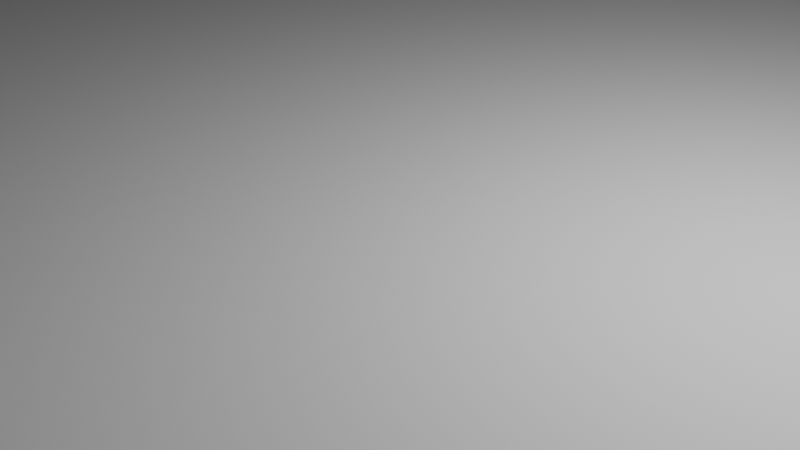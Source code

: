 # Source: card-book-end.blend  (saved by Blender 2.83.19; exported with 4.5.12 LTS)
import bpy
from mathutils import Matrix  # noqa: F401  (used for matrix-valued properties, if any)

bpy.ops.wm.read_factory_settings(use_empty=True)
scene = bpy.context.scene
scene.name = 'Scene'

# ---- collections
col_collection = bpy.data.collections.new('Collection'); scene.collection.children.link(col_collection)

# ---- world
world_world = bpy.data.worlds.new('World'); scene.world = world_world
world_world.use_nodes = True; world_world.node_tree.nodes.clear()
_N = world_world.node_tree.nodes; _L = world_world.node_tree.links
n0 = _N.new('ShaderNodeOutputWorld'); n0.name = 'World Output'; n0.location = (300, 300)
n1 = _N.new('ShaderNodeBackground'); n1.name = 'Background'; n1.location = (10, 300)
n1.inputs[0].default_value = (0.05088, 0.05088, 0.05088, 1.0)
_L.new(n1.outputs[0], n0.inputs[0])
n0.is_active_output = True
world_world.color = (0.05088, 0.05088, 0.05088)
world_world.use_sun_shadow = False
world_world.sun_shadow_jitter_overblur = 0.0

# ---- cameras
cam_camera = bpy.data.cameras.new('Camera')
cam_camera.clip_end = 100.0
cam_camera.ortho_scale = 7.314

# ---- lights
light_light = bpy.data.lights.new('Light', 'POINT')
light_light.transmission_factor = 0.0
light_light.energy = 1000.0
light_light.shadow_soft_size = 0.1
light_light.shadow_maximum_resolution = 0.006
light_light.use_absolute_resolution = True

# ---- meshes
me_cube = bpy.data.meshes.new('Cube')
me_cube.from_pydata([(-1.0, -1.0, -0.2015), (-1.0, -1.0, 0.2015), (-1.0, 1.0, -0.2015), (-1.0, 1.0, 0.2015), (1.0, -1.0, -0.2015), (1.0, -1.0, 0.2015), (1.0, 1.0, -0.2015), (1.0, 1.0, 0.2015), (1.0, -0.3954, 0.2015), (1.0, -0.3648, 0.2015), (1.0, -0.3648, -0.2015), (-1.0, -0.3954, -0.2015), (1.0, -0.3954, -0.2015), (-1.0, -0.3648, 0.2015), (-1.0, -0.3954, 0.2015), (-1.0, -0.3648, -0.2015), (1.0, -0.9696, 0.2015), (1.0, -0.9696, -0.2015), (-1.0, -0.9696, 0.2015), (-1.0, -0.9696, -0.2015), (-0.9779, -0.9696, 0.2015), (-0.9779, -0.9696, -0.2015), (-0.9779, -0.3954, -0.2015), (-0.9779, -0.3648, -0.2015), (-0.9779, -0.3954, 0.2015), (-0.9779, -0.3648, 0.2015), (-0.9779, 1.0, -0.2015), (-0.9779, 1.0, 0.2015), (-0.9779, -1.0, -0.2015), (-0.9779, -1.0, 0.2015), (1.0, -0.9696, 0.2015), (1.0, -1.0, 0.2015), (-1.0, -1.0, 0.2015), (-1.0, -0.9696, 0.2015), (-1.0, -1.0, 9.787), (-1.0, -1.0, 10.31), (-1.0, -0.9696, 10.31), (-1.0, -0.9696, 9.787), (1.0, -1.0, 9.787), (1.0, -1.0, 10.31), (1.0, -0.9696, 9.787), (1.0, -0.9696, 10.31), (-0.9785, -1.0, 0.2015), (-0.9785, -0.9696, 0.2015), (-0.9785, -1.0, 0.2015), (-0.9785, -0.9696, 0.2015), (-0.9785, -0.9696, 9.787), (-0.9785, -0.9696, 10.31), (-0.9785, -1.0, 9.787), (-0.9785, -1.0, 10.31), (-1.0, -1.0, 18.15), (1.0, -1.0, 18.15), (1.0, -0.9696, 18.15), (-1.0, -0.9696, 18.15), (-0.9785, -0.9696, 18.15), (-0.9785, -1.0, 18.15)], [], [(15, 13, 3, 2), (27, 26, 2, 3), (17, 16, 5, 4), (29, 28, 4, 5), (21, 17, 4, 28), (12, 8, 16, 17), (0, 1, 18, 19), (11, 14, 13, 15), (19, 18, 14, 11), (10, 9, 8, 12), (23, 10, 12, 22), (24, 14, 18, 20), (25, 13, 14, 24), (42, 5, 31, 44), (22, 12, 17, 21), (11, 22, 21, 19), (9, 25, 24, 8), (8, 24, 20, 16), (2, 26, 23, 15), (15, 23, 22, 11), (19, 21, 28, 0), (1, 0, 28, 29), (7, 6, 26, 27), (5, 16, 30, 31), (43, 18, 33, 45), (18, 1, 32, 33), (45, 33, 37, 46), (46, 37, 36, 47), (31, 30, 40, 38), (38, 40, 41, 39), (44, 31, 38, 48), (48, 38, 39, 49), (33, 32, 34, 37), (37, 34, 35, 36), (34, 48, 49, 35), (32, 44, 48, 34), (40, 46, 47, 41), (30, 45, 46, 40), (24, 46, 45), (37, 14, 33), (50, 51, 52, 53), (16, 43, 45, 30), (1, 42, 44, 32), (37, 14, 13, 36), (36, 13, 25, 47), (14, 37, 46, 24), (47, 25, 24, 46), (6, 7, 9, 10), (3, 14, 25, 27), (9, 7, 27, 25), (35, 49, 55, 50), (41, 47, 54, 52), (47, 36, 53, 54), (39, 41, 52, 51), (49, 39, 51, 55), (36, 35, 50, 53), (23, 26, 6, 10)])
_uv = me_cube.uv_layers.new(name='UVMap')
_uv.uv.foreach_set('vector', [0.375, 0.174, 0.625, 0.174, 0.625, 0.25, 0.375, 0.25, 0.625, 0.4872, 0.375, 0.4872, 0.375, 0.25, 0.625, 0.25, 0.375, 0.728, 0.625, 0.728, 0.625, 0.75, 0.375, 0.75, 0.625, 0.7628, 0.375, 0.7628, 0.375, 0.75, 0.625, 0.75, 0.3622, 0.728, 0.375, 0.728, 0.375, 0.75, 0.3622, 0.75, 0.375, 0.652, 0.625, 0.652, 0.625, 0.728, 0.375, 0.728, 0.375, 0.0, 0.625, 0.0, 0.625, 0.02204, 0.375, 0.02204, 0.375, 0.09803, 0.625, 0.09803, 0.625, 0.174, 0.375, 0.174, 0.375, 0.02204, 0.625, 0.02204, 0.625, 0.09803, 0.375, 0.09803, 0.375, 0.576, 0.625, 0.576, 0.625, 0.652, 0.375, 0.652, 0.3622, 0.576, 0.375, 0.576, 0.375, 0.652, 0.3622, 0.652, 0.6378, 0.652, 0.875, 0.652, 0.875, 0.728, 0.6378, 0.728, 0.6378, 0.576, 0.875, 0.576, 0.875, 0.652, 0.6378, 0.652, 0.0, 0.0, 0.0, 0.0, 0.0, 0.0, 0.0, 0.0, 0.3622, 0.652, 0.375, 0.652, 0.375, 0.728, 0.3622, 0.728, 0.125, 0.652, 0.3622, 0.652, 0.3622, 0.728, 0.125, 0.728, 0.625, 0.576, 0.6378, 0.576, 0.6378, 0.652, 0.625, 0.652, 0.625, 0.652, 0.6378, 0.652, 0.6378, 0.728, 0.625, 0.728, 0.125, 0.5, 0.3622, 0.5, 0.3622, 0.576, 0.125, 0.576, 0.125, 0.576, 0.3622, 0.576, 0.3622, 0.652, 0.125, 0.652, 0.125, 0.728, 0.3622, 0.728, 0.3622, 0.75, 0.125, 0.75, 0.625, 1.0, 0.375, 1.0, 0.375, 0.7628, 0.625, 0.7628, 0.625, 0.5, 0.375, 0.5, 0.375, 0.4872, 0.625, 0.4872, 0.625, 0.75, 0.625, 0.728, 0.625, 0.728, 0.625, 0.75, 0.0, 0.0, 0.0, 0.0, 0.0, 0.0, 0.0, 0.0, 0.625, 0.02204, 0.625, 0.0, 0.625, 0.0, 0.625, 0.02204, 0.0, 0.0, 0.0, 0.0, 0.0, 0.0, 0.0, 0.0, 0.0, 0.0, 0.0, 0.0, 0.0, 0.0, 0.0, 0.0, 0.625, 0.75, 0.625, 0.728, 0.625, 0.728, 0.625, 0.75, 0.625, 0.75, 0.625, 0.728, 0.625, 0.728, 0.625, 0.75, 0.0, 0.0, 0.0, 0.0, 0.0, 0.0, 0.0, 0.0, 0.0, 0.0, 0.0, 0.0, 0.0, 0.0, 0.0, 0.0, 0.625, 0.02204, 0.625, 0.0, 0.625, 0.0, 0.625, 0.02204, 0.625, 0.02204, 0.625, 0.0, 0.625, 0.0, 0.625, 0.02204, 0.0, 0.0, 0.0, 0.0, 0.0, 0.0, 0.0, 0.0, 0.0, 0.0, 0.0, 0.0, 0.0, 0.0, 0.0, 0.0, 0.0, 0.0, 0.0, 0.0, 0.0, 0.0, 0.0, 0.0, 0.0, 0.0, 0.0, 0.0, 0.0, 0.0, 0.0, 0.0, 0.0, 0.0, 0.0, 0.0, 0.0, 0.0, 0.0, 0.0, 0.0, 0.0, 0.0, 0.0, 0.625, 0.0, 0.625, 0.75, 0.625, 0.728, 0.625, 0.02204, 0.0, 0.0, 0.0, 0.0, 0.0, 0.0, 0.0, 0.0, 0.0, 0.0, 0.0, 0.0, 0.0, 0.0, 0.0, 0.0, 0.0, 0.0, 0.0, 0.0, 0.0, 0.0, 0.0, 0.0, 0.0, 0.0, 0.0, 0.0, 0.0, 0.0, 0.0, 0.0, 0.0, 0.0, 0.0, 0.0, 0.0, 0.0, 0.0, 0.0, 0.0, 0.0, 0.0, 0.0, 0.0, 0.0, 0.0, 0.0, 0.375, 0.5, 0.625, 0.5, 0.625, 0.576, 0.375, 0.576, 0.625, 0.25, 0.0, 0.0, 0.0, 0.0, 0.625, 0.4872, 0.625, 0.576, 0.625, 0.5, 0.625, 0.4872, 0.0, 0.0, 0.0, 0.0, 0.0, 0.0, 0.0, 0.0, 0.0, 0.0, 0.0, 0.0, 0.0, 0.0, 0.0, 0.0, 0.0, 0.0, 0.0, 0.0, 0.0, 0.0, 0.0, 0.0, 0.0, 0.0, 0.625, 0.75, 0.625, 0.728, 0.625, 0.728, 0.625, 0.75, 0.0, 0.0, 0.0, 0.0, 0.0, 0.0, 0.0, 0.0, 0.625, 0.02204, 0.625, 0.0, 0.625, 0.0, 0.625, 0.02204, 0.3622, 0.576, 0.3622, 0.5, 0.375, 0.5, 0.375, 0.576])
me_cube.use_remesh_fix_poles = True
me_cube.use_remesh_preserve_attributes = False
me_cube.use_mirror_vertex_groups = False
me_cube.update()

# ---- objects
ob_light = bpy.data.objects.new('Light', light_light)
ob_camera = bpy.data.objects.new('Camera', cam_camera)
ob_cube = bpy.data.objects.new('Cube', me_cube)

# ---- transforms, parenting, visibility, modifiers, constraints
ob_light.location = (4.076, 1.005, 5.904)
ob_light.rotation_euler = (0.6503, 0.05522, 1.866)
ob_light.lock_rotations_4d = False
ob_light.empty_display_type = 'ARROWS'
ob_light.color = (0.0, 0.0, 0.0, 0.0)
ob_light.lineart.crease_threshold = 0.0
ob_camera.location = (7.359, -6.926, 4.958)
ob_camera.rotation_euler = (1.109, 0.0, 0.8149)
ob_camera.lock_rotations_4d = False
ob_camera.empty_display_type = 'ARROWS'
ob_camera.color = (0.0, 0.0, 0.0, 0.0)
ob_camera.display_type = 'WIRE'
ob_camera.lineart.crease_threshold = 0.0
ob_cube.location = (0.0, 0.0, 0.0)
ob_cube.scale = (46.0, 33.0, 2.0)
ob_cube.lineart.crease_threshold = 0.0

# ---- collection membership
col_collection.objects.link(ob_light)
col_collection.objects.link(ob_camera)
col_collection.objects.link(ob_cube)

# ---- scene / render settings (as saved in the file)
scene.camera = ob_camera
scene.frame_start = 1; scene.frame_end = 250; scene.frame_set(1)
scene.render.engine = 'BLENDER_EEVEE_NEXT'
scene.cycles.use_denoising = False
scene.cycles.samples = 128
scene.cycles.sampling_pattern = 'TABULATED_SOBOL'
scene.cycles.use_adaptive_sampling = False
scene.cycles.use_light_tree = False
scene.view_settings.view_transform = 'Filmic'
bpy.context.view_layer.update()
